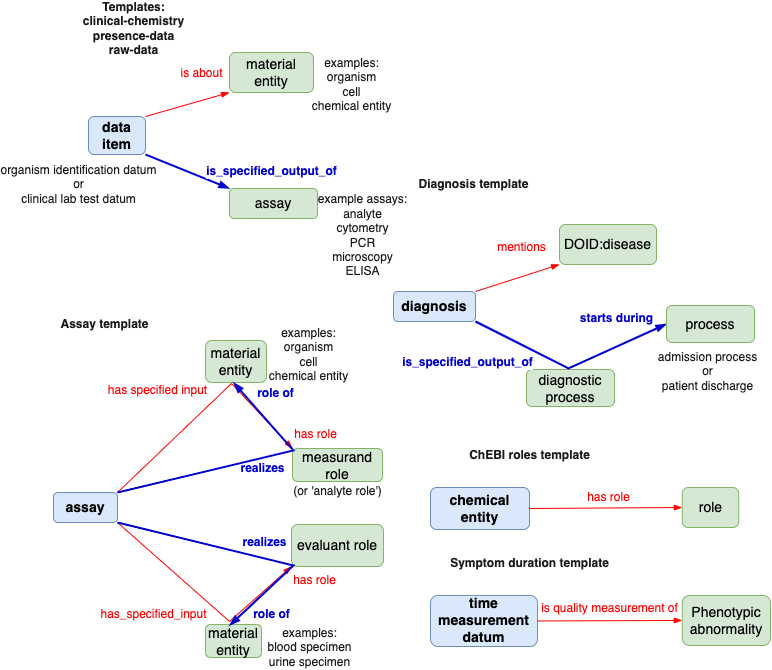

The diagram above was exported from draw.io. Its source (the exported page's mxGraphModel, read from the mxfile embedded in the PNG):
<mxGraphModel dx="1106" dy="756" grid="0" gridSize="10" guides="1" tooltips="1" connect="1" arrows="1" fold="1" page="1" pageScale="1" pageWidth="850" pageHeight="1100" math="0" shadow="0">
  <root>
    <mxCell id="0" />
    <mxCell id="1" parent="0" />
    <mxCell id="ekrhEG-5O-UfigtZ0Koi-23" value="&lt;b&gt;&lt;font style=&quot;font-size: 14px&quot;&gt;data item&lt;/font&gt;&lt;/b&gt;" style="rounded=1;whiteSpace=wrap;html=1;fillColor=#dae8fc;strokeColor=#6c8ebf;" parent="1" vertex="1">
      <mxGeometry x="138" y="117" width="57" height="38" as="geometry" />
    </mxCell>
    <mxCell id="ekrhEG-5O-UfigtZ0Koi-37" value="&lt;span style=&quot;font-size: 14px&quot;&gt;&lt;span&gt;assay&lt;br&gt;&lt;/span&gt;&lt;/span&gt;" style="rounded=1;whiteSpace=wrap;html=1;fillColor=#d5e8d4;strokeColor=#82b366;fontStyle=0" parent="1" vertex="1">
      <mxGeometry x="279" y="189" width="88" height="30" as="geometry" />
    </mxCell>
    <mxCell id="ekrhEG-5O-UfigtZ0Koi-38" style="edgeStyle=none;rounded=0;orthogonalLoop=1;jettySize=auto;html=1;fontColor=#FFFFFF;endArrow=blockThin;endFill=1;exitX=1;exitY=1;exitDx=0;exitDy=0;entryX=0;entryY=0;entryDx=0;entryDy=0;strokeColor=#0000CC;strokeWidth=2;" parent="1" source="ekrhEG-5O-UfigtZ0Koi-23" target="ekrhEG-5O-UfigtZ0Koi-37" edge="1">
      <mxGeometry relative="1" as="geometry">
        <mxPoint x="195" y="204" as="sourcePoint" />
        <mxPoint x="-50" y="219" as="targetPoint" />
      </mxGeometry>
    </mxCell>
    <mxCell id="ekrhEG-5O-UfigtZ0Koi-39" value="is_specified_output_of" style="edgeLabel;html=1;align=center;verticalAlign=middle;resizable=0;points=[];fontSize=12;fontColor=#0000CC;fontStyle=1" parent="ekrhEG-5O-UfigtZ0Koi-38" vertex="1" connectable="0">
      <mxGeometry x="-0.1246" y="1" relative="1" as="geometry">
        <mxPoint x="88" y="2" as="offset" />
      </mxGeometry>
    </mxCell>
    <mxCell id="IzbtnbjnmXC-clE-J1Vz-8" value="organism identification datum&lt;br&gt;or&lt;br&gt;clinical lab test datum" style="edgeLabel;html=1;align=center;verticalAlign=middle;resizable=0;points=[];fontSize=12;fontColor=#1A1A1A;" parent="ekrhEG-5O-UfigtZ0Koi-38" vertex="1" connectable="0">
      <mxGeometry x="-0.1246" y="1" relative="1" as="geometry">
        <mxPoint x="-105" y="15" as="offset" />
      </mxGeometry>
    </mxCell>
    <mxCell id="IzbtnbjnmXC-clE-J1Vz-9" value="examples:&lt;br&gt;organism&lt;br&gt;cell&lt;br&gt;chemical entity" style="edgeLabel;html=1;align=center;verticalAlign=middle;resizable=0;points=[];fontSize=12;fontColor=#1A1A1A;" parent="ekrhEG-5O-UfigtZ0Koi-38" vertex="1" connectable="0">
      <mxGeometry x="-0.1246" y="1" relative="1" as="geometry">
        <mxPoint x="168" y="-85" as="offset" />
      </mxGeometry>
    </mxCell>
    <mxCell id="IzbtnbjnmXC-clE-J1Vz-10" value="example assays:&lt;br&gt;analyte&lt;br&gt;cytometry&lt;br&gt;PCR&lt;br&gt;microscopy&lt;br&gt;ELISA" style="edgeLabel;html=1;align=center;verticalAlign=middle;resizable=0;points=[];fontSize=12;fontColor=#1A1A1A;" parent="ekrhEG-5O-UfigtZ0Koi-38" vertex="1" connectable="0">
      <mxGeometry x="-0.1246" y="1" relative="1" as="geometry">
        <mxPoint x="179" y="66" as="offset" />
      </mxGeometry>
    </mxCell>
    <mxCell id="IzbtnbjnmXC-clE-J1Vz-77" value="admission process&lt;br&gt;or&lt;br&gt;patient discharge" style="edgeLabel;html=1;align=center;verticalAlign=middle;resizable=0;points=[];fontSize=12;fontColor=#1A1A1A;" parent="ekrhEG-5O-UfigtZ0Koi-38" vertex="1" connectable="0">
      <mxGeometry x="-0.1246" y="1" relative="1" as="geometry">
        <mxPoint x="524" y="202" as="offset" />
      </mxGeometry>
    </mxCell>
    <mxCell id="IzbtnbjnmXC-clE-J1Vz-88" value="Templates:&lt;br&gt;clinical-chemistry&lt;br&gt;presence-data&lt;br&gt;raw-data" style="edgeLabel;html=1;align=center;verticalAlign=middle;resizable=0;points=[];fontSize=12;fontColor=#1A1A1A;fontStyle=1" parent="ekrhEG-5O-UfigtZ0Koi-38" vertex="1" connectable="0">
      <mxGeometry x="-0.1246" y="1" relative="1" as="geometry">
        <mxPoint x="-50" y="-141" as="offset" />
      </mxGeometry>
    </mxCell>
    <mxCell id="IzbtnbjnmXC-clE-J1Vz-89" value="Diagnosis template" style="edgeLabel;html=1;align=center;verticalAlign=middle;resizable=0;points=[];fontSize=12;fontColor=#1A1A1A;fontStyle=1" parent="ekrhEG-5O-UfigtZ0Koi-38" vertex="1" connectable="0">
      <mxGeometry x="-0.1246" y="1" relative="1" as="geometry">
        <mxPoint x="290" y="15" as="offset" />
      </mxGeometry>
    </mxCell>
    <mxCell id="IzbtnbjnmXC-clE-J1Vz-90" value="Assay template" style="edgeLabel;html=1;align=center;verticalAlign=middle;resizable=0;points=[];fontSize=12;fontColor=#1A1A1A;fontStyle=1" parent="ekrhEG-5O-UfigtZ0Koi-38" vertex="1" connectable="0">
      <mxGeometry x="-0.1246" y="1" relative="1" as="geometry">
        <mxPoint x="-79" y="155" as="offset" />
      </mxGeometry>
    </mxCell>
    <mxCell id="IzbtnbjnmXC-clE-J1Vz-91" value="examples:&lt;br&gt;organism&lt;br&gt;cell&lt;br&gt;chemical entity" style="edgeLabel;html=1;align=center;verticalAlign=middle;resizable=0;points=[];fontSize=12;fontColor=#1A1A1A;" parent="ekrhEG-5O-UfigtZ0Koi-38" vertex="1" connectable="0">
      <mxGeometry x="-0.1246" y="1" relative="1" as="geometry">
        <mxPoint x="125" y="185" as="offset" />
      </mxGeometry>
    </mxCell>
    <mxCell id="IzbtnbjnmXC-clE-J1Vz-92" value="ChEBI roles template" style="edgeLabel;html=1;align=center;verticalAlign=middle;resizable=0;points=[];fontSize=12;fontColor=#1A1A1A;fontStyle=1" parent="ekrhEG-5O-UfigtZ0Koi-38" vertex="1" connectable="0">
      <mxGeometry x="-0.1246" y="1" relative="1" as="geometry">
        <mxPoint x="346" y="286" as="offset" />
      </mxGeometry>
    </mxCell>
    <mxCell id="IzbtnbjnmXC-clE-J1Vz-93" value="examples:&lt;br&gt;blood specimen&lt;br&gt;urine specimen" style="edgeLabel;html=1;align=center;verticalAlign=middle;resizable=0;points=[];fontSize=12;fontColor=#1A1A1A;" parent="ekrhEG-5O-UfigtZ0Koi-38" vertex="1" connectable="0">
      <mxGeometry x="-0.1246" y="1" relative="1" as="geometry">
        <mxPoint x="126" y="478" as="offset" />
      </mxGeometry>
    </mxCell>
    <mxCell id="IzbtnbjnmXC-clE-J1Vz-94" value="(or 'analyte role')" style="edgeLabel;html=1;align=center;verticalAlign=middle;resizable=0;points=[];fontSize=12;fontColor=#1A1A1A;" parent="ekrhEG-5O-UfigtZ0Koi-38" vertex="1" connectable="0">
      <mxGeometry x="-0.1246" y="1" relative="1" as="geometry">
        <mxPoint x="154" y="322" as="offset" />
      </mxGeometry>
    </mxCell>
    <mxCell id="IzbtnbjnmXC-clE-J1Vz-95" value="Symptom duration template" style="edgeLabel;html=1;align=center;verticalAlign=middle;resizable=0;points=[];fontSize=12;fontColor=#1A1A1A;fontStyle=1" parent="ekrhEG-5O-UfigtZ0Koi-38" vertex="1" connectable="0">
      <mxGeometry x="-0.1246" y="1" relative="1" as="geometry">
        <mxPoint x="346" y="394" as="offset" />
      </mxGeometry>
    </mxCell>
    <mxCell id="ekrhEG-5O-UfigtZ0Koi-40" value="&lt;span style=&quot;font-size: 14px&quot;&gt;&lt;span&gt;material entity&lt;/span&gt;&lt;/span&gt;" style="rounded=1;whiteSpace=wrap;html=1;fillColor=#d5e8d4;strokeColor=#82b366;fontStyle=0" parent="1" vertex="1">
      <mxGeometry x="279" y="53" width="84" height="40" as="geometry" />
    </mxCell>
    <mxCell id="ekrhEG-5O-UfigtZ0Koi-41" style="edgeStyle=none;rounded=0;orthogonalLoop=1;jettySize=auto;html=1;fontColor=#FFFFFF;endArrow=blockThin;endFill=1;exitX=1;exitY=0;exitDx=0;exitDy=0;entryX=0;entryY=1;entryDx=0;entryDy=0;strokeColor=#FF0000;" parent="1" source="ekrhEG-5O-UfigtZ0Koi-23" target="ekrhEG-5O-UfigtZ0Koi-40" edge="1">
      <mxGeometry relative="1" as="geometry">
        <mxPoint x="192.47826086956525" y="160" as="sourcePoint" />
        <mxPoint x="-40" y="229" as="targetPoint" />
      </mxGeometry>
    </mxCell>
    <mxCell id="ekrhEG-5O-UfigtZ0Koi-42" value="is about" style="edgeLabel;html=1;align=center;verticalAlign=middle;resizable=0;points=[];fontSize=12;fontColor=#FF0000;" parent="ekrhEG-5O-UfigtZ0Koi-41" vertex="1" connectable="0">
      <mxGeometry x="-0.1246" y="1" relative="1" as="geometry">
        <mxPoint x="19" y="-32" as="offset" />
      </mxGeometry>
    </mxCell>
    <mxCell id="IzbtnbjnmXC-clE-J1Vz-11" value="&lt;b&gt;&lt;font style=&quot;font-size: 14px&quot;&gt;assay&lt;/font&gt;&lt;/b&gt;" style="rounded=1;whiteSpace=wrap;html=1;fillColor=#dae8fc;strokeColor=#6c8ebf;" parent="1" vertex="1">
      <mxGeometry x="103" y="493" width="64" height="30" as="geometry" />
    </mxCell>
    <mxCell id="IzbtnbjnmXC-clE-J1Vz-12" value="&lt;span style=&quot;font-size: 14px&quot;&gt;&lt;span&gt;measurand role&lt;br&gt;&lt;/span&gt;&lt;/span&gt;" style="rounded=1;whiteSpace=wrap;html=1;fillColor=#d5e8d4;strokeColor=#82b366;fontStyle=0" parent="1" vertex="1">
      <mxGeometry x="342" y="449" width="90" height="33" as="geometry" />
    </mxCell>
    <mxCell id="IzbtnbjnmXC-clE-J1Vz-18" value="&lt;span style=&quot;font-size: 14px&quot;&gt;&lt;span&gt;material entity&lt;/span&gt;&lt;/span&gt;" style="rounded=1;whiteSpace=wrap;html=1;fillColor=#d5e8d4;strokeColor=#82b366;fontStyle=0" parent="1" vertex="1">
      <mxGeometry x="255" y="341" width="61" height="42" as="geometry" />
    </mxCell>
    <mxCell id="IzbtnbjnmXC-clE-J1Vz-26" value="&lt;span style=&quot;font-size: 14px&quot;&gt;&lt;span&gt;material entity&lt;br&gt;&lt;/span&gt;&lt;/span&gt;" style="rounded=1;whiteSpace=wrap;html=1;fillColor=#d5e8d4;strokeColor=#82b366;fontStyle=0" parent="1" vertex="1">
      <mxGeometry x="255" y="625" width="56" height="33" as="geometry" />
    </mxCell>
    <mxCell id="IzbtnbjnmXC-clE-J1Vz-27" value="&lt;span style=&quot;font-size: 14px&quot;&gt;&lt;span&gt;evaluant role&lt;/span&gt;&lt;/span&gt;" style="rounded=1;whiteSpace=wrap;html=1;fillColor=#d5e8d4;strokeColor=#82b366;fontStyle=0" parent="1" vertex="1">
      <mxGeometry x="341" y="525" width="92" height="42" as="geometry" />
    </mxCell>
    <mxCell id="IzbtnbjnmXC-clE-J1Vz-28" style="edgeStyle=none;rounded=0;orthogonalLoop=1;jettySize=auto;html=1;fontColor=#FFFFFF;endArrow=blockThin;endFill=1;exitX=1;exitY=1;exitDx=0;exitDy=0;strokeColor=#FF0000;entryX=0;entryY=1;entryDx=0;entryDy=0;" parent="1" source="IzbtnbjnmXC-clE-J1Vz-11" target="IzbtnbjnmXC-clE-J1Vz-27" edge="1">
      <mxGeometry relative="1" as="geometry">
        <mxPoint x="226" y="533" as="sourcePoint" />
        <mxPoint x="352" y="526" as="targetPoint" />
        <Array as="points">
          <mxPoint x="279" y="622" />
        </Array>
      </mxGeometry>
    </mxCell>
    <mxCell id="IzbtnbjnmXC-clE-J1Vz-29" value="realizes" style="edgeLabel;html=1;align=center;verticalAlign=middle;resizable=0;points=[];fontSize=12;fontColor=#0000CC;fontStyle=1" parent="IzbtnbjnmXC-clE-J1Vz-28" vertex="1" connectable="0">
      <mxGeometry x="-0.1246" y="1" relative="1" as="geometry">
        <mxPoint x="69" y="-47" as="offset" />
      </mxGeometry>
    </mxCell>
    <mxCell id="IzbtnbjnmXC-clE-J1Vz-52" value="has specified input" style="edgeLabel;html=1;align=center;verticalAlign=middle;resizable=0;points=[];fontSize=12;fontColor=#FF0000;" parent="IzbtnbjnmXC-clE-J1Vz-28" vertex="1" connectable="0">
      <mxGeometry x="-0.1246" y="1" relative="1" as="geometry">
        <mxPoint x="-38" y="-199" as="offset" />
      </mxGeometry>
    </mxCell>
    <mxCell id="IzbtnbjnmXC-clE-J1Vz-53" value="has role" style="edgeLabel;html=1;align=center;verticalAlign=middle;resizable=0;points=[];fontSize=12;fontColor=#FF0000;" parent="IzbtnbjnmXC-clE-J1Vz-28" vertex="1" connectable="0">
      <mxGeometry x="-0.1246" y="1" relative="1" as="geometry">
        <mxPoint x="120" y="-155" as="offset" />
      </mxGeometry>
    </mxCell>
    <mxCell id="IzbtnbjnmXC-clE-J1Vz-54" value="realizes" style="edgeLabel;html=1;align=center;verticalAlign=middle;resizable=0;points=[];fontSize=12;fontColor=#0000CC;fontStyle=1" parent="IzbtnbjnmXC-clE-J1Vz-28" vertex="1" connectable="0">
      <mxGeometry x="-0.1246" y="1" relative="1" as="geometry">
        <mxPoint x="67" y="-121" as="offset" />
      </mxGeometry>
    </mxCell>
    <mxCell id="IzbtnbjnmXC-clE-J1Vz-75" value="has role" style="edgeLabel;html=1;align=center;verticalAlign=middle;resizable=0;points=[];fontSize=12;fontColor=#FF0000;" parent="IzbtnbjnmXC-clE-J1Vz-28" vertex="1" connectable="0">
      <mxGeometry x="-0.1246" y="1" relative="1" as="geometry">
        <mxPoint x="119" y="-9" as="offset" />
      </mxGeometry>
    </mxCell>
    <mxCell id="IzbtnbjnmXC-clE-J1Vz-35" style="edgeStyle=none;rounded=0;orthogonalLoop=1;jettySize=auto;html=1;fontColor=#FFFFFF;endArrow=blockThin;endFill=1;exitX=1;exitY=0;exitDx=0;exitDy=0;entryX=0;entryY=0;entryDx=0;entryDy=0;strokeColor=#FF0000;" parent="1" source="IzbtnbjnmXC-clE-J1Vz-11" target="IzbtnbjnmXC-clE-J1Vz-12" edge="1">
      <mxGeometry relative="1" as="geometry">
        <mxPoint x="229" y="509" as="sourcePoint" />
        <mxPoint x="289" y="396" as="targetPoint" />
        <Array as="points">
          <mxPoint x="281" y="384" />
        </Array>
      </mxGeometry>
    </mxCell>
    <mxCell id="IzbtnbjnmXC-clE-J1Vz-37" value="has_specified_input" style="edgeLabel;html=1;align=center;verticalAlign=middle;resizable=0;points=[];fontSize=12;fontColor=#FF0000;" parent="IzbtnbjnmXC-clE-J1Vz-35" vertex="1" connectable="0">
      <mxGeometry x="-0.1246" y="1" relative="1" as="geometry">
        <mxPoint x="-42" y="197" as="offset" />
      </mxGeometry>
    </mxCell>
    <mxCell id="IzbtnbjnmXC-clE-J1Vz-38" value="role of" style="edgeLabel;html=1;align=center;verticalAlign=middle;resizable=0;points=[];fontSize=12;fontColor=#0000CC;fontStyle=1" parent="IzbtnbjnmXC-clE-J1Vz-35" vertex="1" connectable="0">
      <mxGeometry x="-0.1246" y="1" relative="1" as="geometry">
        <mxPoint x="80" y="-24" as="offset" />
      </mxGeometry>
    </mxCell>
    <mxCell id="IzbtnbjnmXC-clE-J1Vz-39" value="role of" style="edgeLabel;html=1;align=center;verticalAlign=middle;resizable=0;points=[];fontSize=12;fontColor=#0000CC;fontStyle=1" parent="IzbtnbjnmXC-clE-J1Vz-35" vertex="1" connectable="0">
      <mxGeometry x="-0.1246" y="1" relative="1" as="geometry">
        <mxPoint x="76" y="197" as="offset" />
      </mxGeometry>
    </mxCell>
    <mxCell id="IzbtnbjnmXC-clE-J1Vz-45" style="edgeStyle=none;rounded=0;orthogonalLoop=1;jettySize=auto;html=1;fontColor=#FFFFFF;endArrow=blockThin;endFill=1;exitX=1;exitY=1;exitDx=0;exitDy=0;strokeColor=#0000CC;strokeWidth=2;" parent="1" source="IzbtnbjnmXC-clE-J1Vz-11" edge="1">
      <mxGeometry relative="1" as="geometry">
        <mxPoint x="229" y="509" as="sourcePoint" />
        <mxPoint x="279" y="626" as="targetPoint" />
        <Array as="points">
          <mxPoint x="343" y="566" />
        </Array>
      </mxGeometry>
    </mxCell>
    <mxCell id="IzbtnbjnmXC-clE-J1Vz-49" style="edgeStyle=none;rounded=0;orthogonalLoop=1;jettySize=auto;html=1;fontColor=#FFFFFF;endArrow=blockThin;endFill=1;exitX=1;exitY=0;exitDx=0;exitDy=0;strokeColor=#0000CC;strokeWidth=2;" parent="1" source="IzbtnbjnmXC-clE-J1Vz-11" edge="1">
      <mxGeometry relative="1" as="geometry">
        <mxPoint x="566" y="475" as="sourcePoint" />
        <mxPoint x="283" y="383" as="targetPoint" />
        <Array as="points">
          <mxPoint x="343" y="451" />
        </Array>
      </mxGeometry>
    </mxCell>
    <mxCell id="IzbtnbjnmXC-clE-J1Vz-56" value="&lt;b&gt;&lt;font style=&quot;font-size: 14px&quot;&gt;diagnosis&lt;/font&gt;&lt;/b&gt;" style="rounded=1;whiteSpace=wrap;html=1;fillColor=#dae8fc;strokeColor=#6c8ebf;" parent="1" vertex="1">
      <mxGeometry x="443" y="292" width="82" height="30" as="geometry" />
    </mxCell>
    <mxCell id="IzbtnbjnmXC-clE-J1Vz-57" value="&lt;span style=&quot;font-size: 14px&quot;&gt;&lt;span&gt;diagnostic process&lt;br&gt;&lt;/span&gt;&lt;/span&gt;" style="rounded=1;whiteSpace=wrap;html=1;fillColor=#d5e8d4;strokeColor=#82b366;fontStyle=0" parent="1" vertex="1">
      <mxGeometry x="576" y="370" width="88" height="37" as="geometry" />
    </mxCell>
    <mxCell id="IzbtnbjnmXC-clE-J1Vz-58" style="edgeStyle=none;rounded=0;orthogonalLoop=1;jettySize=auto;html=1;fontColor=#FFFFFF;endArrow=blockThin;endFill=1;exitX=1;exitY=1;exitDx=0;exitDy=0;entryX=0;entryY=0.5;entryDx=0;entryDy=0;strokeColor=#0000CC;strokeWidth=2;" parent="1" source="IzbtnbjnmXC-clE-J1Vz-56" target="IzbtnbjnmXC-clE-J1Vz-74" edge="1">
      <mxGeometry relative="1" as="geometry">
        <mxPoint x="525" y="376" as="sourcePoint" />
        <mxPoint x="280" y="391" as="targetPoint" />
        <Array as="points">
          <mxPoint x="618" y="369" />
        </Array>
      </mxGeometry>
    </mxCell>
    <mxCell id="IzbtnbjnmXC-clE-J1Vz-59" value="is_specified_output_of" style="edgeLabel;html=1;align=center;verticalAlign=middle;resizable=0;points=[];fontSize=12;fontColor=#0000CC;fontStyle=1" parent="IzbtnbjnmXC-clE-J1Vz-58" vertex="1" connectable="0">
      <mxGeometry x="-0.1246" y="1" relative="1" as="geometry">
        <mxPoint x="-92" y="-1" as="offset" />
      </mxGeometry>
    </mxCell>
    <mxCell id="IzbtnbjnmXC-clE-J1Vz-76" value="starts during" style="edgeLabel;html=1;align=center;verticalAlign=middle;resizable=0;points=[];fontSize=12;fontColor=#0000CC;fontStyle=1" parent="IzbtnbjnmXC-clE-J1Vz-58" vertex="1" connectable="0">
      <mxGeometry x="-0.1246" y="1" relative="1" as="geometry">
        <mxPoint x="57" y="-45" as="offset" />
      </mxGeometry>
    </mxCell>
    <mxCell id="IzbtnbjnmXC-clE-J1Vz-63" value="&lt;span style=&quot;font-size: 14px&quot;&gt;&lt;span&gt;DOID:disease&lt;/span&gt;&lt;/span&gt;" style="rounded=1;whiteSpace=wrap;html=1;fillColor=#d5e8d4;strokeColor=#82b366;fontStyle=0" parent="1" vertex="1">
      <mxGeometry x="609" y="225" width="97" height="40" as="geometry" />
    </mxCell>
    <mxCell id="IzbtnbjnmXC-clE-J1Vz-64" style="edgeStyle=none;rounded=0;orthogonalLoop=1;jettySize=auto;html=1;fontColor=#FFFFFF;endArrow=blockThin;endFill=1;exitX=1;exitY=0;exitDx=0;exitDy=0;entryX=0;entryY=1;entryDx=0;entryDy=0;strokeColor=#FF0000;" parent="1" source="IzbtnbjnmXC-clE-J1Vz-56" target="IzbtnbjnmXC-clE-J1Vz-63" edge="1">
      <mxGeometry relative="1" as="geometry">
        <mxPoint x="522.4782608695652" y="332" as="sourcePoint" />
        <mxPoint x="290" y="401" as="targetPoint" />
      </mxGeometry>
    </mxCell>
    <mxCell id="IzbtnbjnmXC-clE-J1Vz-65" value="mentions" style="edgeLabel;html=1;align=center;verticalAlign=middle;resizable=0;points=[];fontSize=12;fontColor=#FF0000;" parent="IzbtnbjnmXC-clE-J1Vz-64" vertex="1" connectable="0">
      <mxGeometry x="-0.1246" y="1" relative="1" as="geometry">
        <mxPoint x="9" y="-32" as="offset" />
      </mxGeometry>
    </mxCell>
    <mxCell id="IzbtnbjnmXC-clE-J1Vz-74" value="&lt;span style=&quot;font-size: 14px&quot;&gt;&lt;span&gt;process&lt;br&gt;&lt;/span&gt;&lt;/span&gt;" style="rounded=1;whiteSpace=wrap;html=1;fillColor=#d5e8d4;strokeColor=#82b366;fontStyle=0" parent="1" vertex="1">
      <mxGeometry x="716" y="306" width="88" height="37" as="geometry" />
    </mxCell>
    <mxCell id="IzbtnbjnmXC-clE-J1Vz-78" value="&lt;b&gt;&lt;font style=&quot;font-size: 14px&quot;&gt;chemical entity&lt;/font&gt;&lt;/b&gt;" style="rounded=1;whiteSpace=wrap;html=1;fillColor=#dae8fc;strokeColor=#6c8ebf;" parent="1" vertex="1">
      <mxGeometry x="480" y="488" width="99" height="42" as="geometry" />
    </mxCell>
    <mxCell id="IzbtnbjnmXC-clE-J1Vz-79" value="&lt;span style=&quot;font-size: 14px&quot;&gt;&lt;span&gt;role&lt;br&gt;&lt;/span&gt;&lt;/span&gt;" style="rounded=1;whiteSpace=wrap;html=1;fillColor=#d5e8d4;strokeColor=#82b366;fontStyle=0" parent="1" vertex="1">
      <mxGeometry x="731.75" y="488" width="56.5" height="40" as="geometry" />
    </mxCell>
    <mxCell id="IzbtnbjnmXC-clE-J1Vz-86" style="edgeStyle=none;rounded=0;orthogonalLoop=1;jettySize=auto;html=1;fontColor=#FFFFFF;endArrow=blockThin;endFill=1;exitX=1;exitY=0.5;exitDx=0;exitDy=0;entryX=0;entryY=0.5;entryDx=0;entryDy=0;strokeColor=#FF0000;" parent="1" source="IzbtnbjnmXC-clE-J1Vz-78" target="IzbtnbjnmXC-clE-J1Vz-79" edge="1">
      <mxGeometry relative="1" as="geometry">
        <mxPoint x="608.4782608695652" y="528" as="sourcePoint" />
        <mxPoint x="695" y="461" as="targetPoint" />
      </mxGeometry>
    </mxCell>
    <mxCell id="IzbtnbjnmXC-clE-J1Vz-87" value="has role" style="edgeLabel;html=1;align=center;verticalAlign=middle;resizable=0;points=[];fontSize=12;fontColor=#FF0000;" parent="IzbtnbjnmXC-clE-J1Vz-86" vertex="1" connectable="0">
      <mxGeometry x="-0.1246" y="1" relative="1" as="geometry">
        <mxPoint x="12" y="-10" as="offset" />
      </mxGeometry>
    </mxCell>
    <mxCell id="IzbtnbjnmXC-clE-J1Vz-100" value="is quality measurement of" style="edgeLabel;html=1;align=center;verticalAlign=middle;resizable=0;points=[];fontSize=12;fontColor=#FF0000;" parent="IzbtnbjnmXC-clE-J1Vz-86" vertex="1" connectable="0">
      <mxGeometry x="-0.1246" y="1" relative="1" as="geometry">
        <mxPoint x="13" y="101" as="offset" />
      </mxGeometry>
    </mxCell>
    <mxCell id="IzbtnbjnmXC-clE-J1Vz-96" value="&lt;b&gt;&lt;font style=&quot;font-size: 14px&quot;&gt;time measurement datum&lt;/font&gt;&lt;/b&gt;" style="rounded=1;whiteSpace=wrap;html=1;fillColor=#dae8fc;strokeColor=#6c8ebf;" parent="1" vertex="1">
      <mxGeometry x="480" y="595.92" width="107" height="51.08" as="geometry" />
    </mxCell>
    <mxCell id="IzbtnbjnmXC-clE-J1Vz-97" value="&lt;span style=&quot;font-size: 14px&quot;&gt;&lt;span&gt;Phenotypic abnormality&lt;br&gt;&lt;/span&gt;&lt;/span&gt;" style="rounded=1;whiteSpace=wrap;html=1;fillColor=#d5e8d4;strokeColor=#82b366;fontStyle=0" parent="1" vertex="1">
      <mxGeometry x="731.75" y="595.92" width="88.25" height="50.08" as="geometry" />
    </mxCell>
    <mxCell id="IzbtnbjnmXC-clE-J1Vz-98" style="edgeStyle=none;rounded=0;orthogonalLoop=1;jettySize=auto;html=1;fontColor=#FFFFFF;endArrow=blockThin;endFill=1;exitX=1;exitY=0.5;exitDx=0;exitDy=0;entryX=0;entryY=0.5;entryDx=0;entryDy=0;strokeColor=#FF0000;" parent="1" source="IzbtnbjnmXC-clE-J1Vz-96" target="IzbtnbjnmXC-clE-J1Vz-97" edge="1">
      <mxGeometry relative="1" as="geometry">
        <mxPoint x="608.4782608695652" y="635.92" as="sourcePoint" />
        <mxPoint x="695" y="568.92" as="targetPoint" />
      </mxGeometry>
    </mxCell>
  </root>
</mxGraphModel>